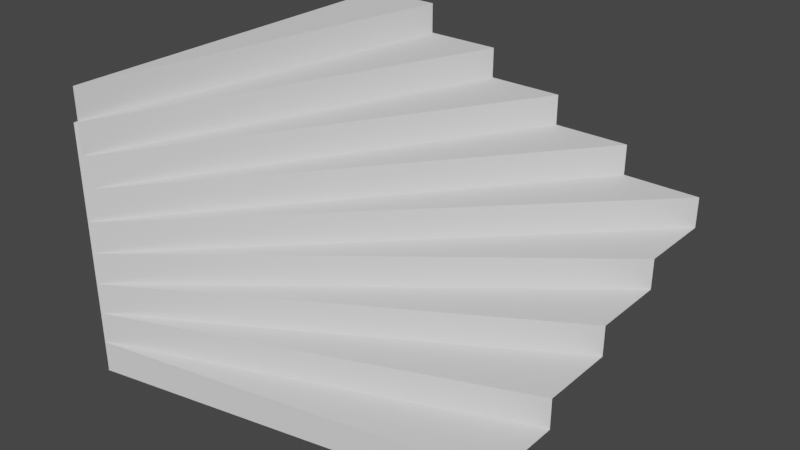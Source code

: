 # Source: Stairs.blend  (saved by Blender 2.80.75; exported with 4.5.12 LTS)
import bpy
from mathutils import Matrix  # noqa: F401  (used for matrix-valued properties, if any)

bpy.ops.wm.read_factory_settings(use_empty=True)
scene = bpy.context.scene
scene.name = 'Scene'

# ---- collections
col_collection = bpy.data.collections.new('Collection'); scene.collection.children.link(col_collection)

# ---- world
world_world = bpy.data.worlds.new('World'); scene.world = world_world
world_world.use_nodes = True; world_world.node_tree.nodes.clear()
_N = world_world.node_tree.nodes; _L = world_world.node_tree.links
n0 = _N.new('ShaderNodeOutputWorld'); n0.name = 'World Output'; n0.location = (300, 300)
n1 = _N.new('ShaderNodeBackground'); n1.name = 'Background'; n1.location = (10, 300)
n1.inputs[0].default_value = (0.05088, 0.05088, 0.05088, 1.0)
_L.new(n1.outputs[0], n0.inputs[0])
n0.is_active_output = True
world_world.color = (0.05088, 0.05088, 0.05088)
world_world.use_sun_shadow = False
world_world.sun_shadow_jitter_overblur = 0.0

# ---- meshes
me_plane_001 = bpy.data.meshes.new('Plane.001')
me_plane_001.from_pydata([(-1.0, -1.0, 0.0), (1.0, -0.6051, 0.0), (-0.9943, -0.9989, 0.0), (-0.9962, -1.0, 0.0), (-0.9888, -0.9956, 0.0), (-0.9969, -0.9994, 0.0), (-0.9954, -0.9982, 0.0), (-1.0, -0.9957, 0.0), (-0.9769, -0.9669, 0.0), (-0.9914, -0.985, 0.0), (-0.9969, -0.9988, 0.0), (-0.9974, -1.0, 0.0), (-1.0, -0.9744, 0.0), (-0.9943, -0.9989, 0.16), (1.0, -0.6051, 0.16), (1.0, -0.2118, 0.16), (-0.9888, -0.9956, 0.16), (-0.9954, -0.9982, 0.16), (-1.0, -0.9957, 0.16), (-0.9914, -0.985, 0.16), (-0.9769, -0.9669, 0.16), (-1.0, -0.9744, 0.0), (-1.0, -0.9957, 0.0), (-0.9888, -0.9956, 0.16), (1.0, -0.2118, 0.16), (-0.9954, -0.9982, 0.16), (1.0, 0.598, 0.48), (-1.0, -0.9957, 0.16), (-0.9914, -0.985, 0.16), (-0.9769, -0.9669, 0.16), (-1.0, -0.9744, 0.16), (-1.0, -0.9957, 0.16), (-0.9888, -0.9956, 0.32), (1.0, -0.2118, 0.32), (1.0, 0.1937, 0.32), (-0.9954, -0.9982, 0.32), (-1.0, -0.9744, 0.32), (-1.0, -0.9957, 0.32), (-0.9914, -0.985, 0.32), (-0.9769, -0.9669, 0.32), (-0.9954, -0.9982, 0.48), (-0.9888, -0.9956, 0.48), (1.0, 0.1937, 0.48), (-1.0, -0.9744, 0.48), (-1.0, -0.9957, 0.48), (-0.9914, -0.985, 0.48), (-0.9769, -0.9669, 0.48), (1.0, 0.598, 0.64), (1.0, 1.0, 0.64), (-0.9954, -0.9982, 0.64), (-1.0, -0.9744, 0.64), (-1.0, -0.9957, 0.64), (-0.9914, -0.985, 0.64), (-0.9769, -0.9669, 0.64), (-0.9954, -0.9982, 0.8), (1.0, 1.0, 0.8), (-1.0, -0.9744, 0.8), (-1.0, -0.9957, 0.8), (0.5983, 1.0, 0.8), (-0.9914, -0.985, 0.8), (-0.9769, -0.9669, 0.8), (-1.0, -0.9744, 0.96), (-1.0, -0.9957, 0.96), (-0.9914, -0.985, 0.96), (0.5983, 1.0, 0.96), (-0.9769, -0.9669, 0.96), (0.194, 1.0, 0.96), (-1.0, -0.9744, 1.12), (-1.0, -0.9957, 1.12), (-0.9914, -0.985, 1.12), (0.194, 1.0, 1.12), (-0.9769, -0.9669, 1.12), (-0.2079, 1.0, 1.12), (-0.6096, 1.0, 1.28), (-1.0, -0.9744, 1.28), (-1.0, -0.9957, 1.28), (-0.9914, -0.985, 1.28), (-0.2079, 1.0, 1.28), (-0.6096, 1.0, 1.44), (-1.0, 1.0, 1.44), (-1.0, -0.9744, 1.44), (1.0, -0.2118, 0.16), (1.0, 0.1937, 0.32)], [(15, 81), (34, 82)], [(0, 11, 5), (14, 15, 16, 13), (12, 7, 22, 21), (0, 10, 9, 7), (19, 20, 29, 28), (2, 4, 6, 5), (5, 6, 10), (9, 8, 20, 19), (5, 3, 2), (4, 2, 13, 16), (2, 1, 14, 13), (8, 6, 17, 20), (9, 10, 6, 8), (5, 11, 3), (10, 0, 5), (6, 4, 16, 17), (16, 15, 24, 23), (7, 18, 27, 22), (20, 17, 25, 29), (7, 9, 19, 18), (27, 28, 38, 37), (21, 22, 31, 30), (23, 24, 33, 32), (28, 29, 39, 38), (22, 27, 37, 31), (17, 16, 23, 25), (18, 19, 28, 27), (30, 31, 37, 36), (34, 32, 33), (36, 37, 44, 43), (38, 39, 46, 45), (39, 35, 40, 46), (25, 23, 32, 35), (29, 25, 35, 39), (26, 40, 41, 42), (45, 46, 53, 52), (43, 44, 51, 50), (37, 38, 45, 44), (35, 32, 41, 40), (32, 34, 42, 41), (48, 49, 47), (49, 48, 55, 54), (51, 52, 59, 57), (53, 49, 54, 60), (40, 26, 47, 49), (46, 40, 49, 53), (44, 45, 52, 51), (59, 60, 65, 63), (60, 54, 55, 58), (56, 57, 62, 61), (60, 58, 64, 65), (50, 51, 57, 56), (52, 53, 60, 59), (62, 63, 69, 68), (66, 65, 64), (63, 65, 71, 69), (57, 59, 63, 62), (72, 69, 71, 70), (67, 68, 75, 74), (65, 66, 70, 71), (61, 62, 68, 67), (75, 76, 77, 73, 74), (74, 73, 78, 80), (69, 72, 77, 76), (68, 69, 76, 75), (80, 78, 79)])
_uv = me_plane_001.uv_layers.new(name='UVMap')
_uv.uv.foreach_set('vector', [0.0, 0.0, 0.001316, 0.0, 0.00155, 0.0003061, 1.0, 0.1975, 1.0, 0.3941, 0.005589, 0.002203, 0.002845, 0.0005619, 0.0, 0.0, 0.0, 0.0, 0.0, 0.0, 0.0, 0.0, 0.0, 0.0, 0.001559, 0.0006144, 0.004278, 0.007504, 0.0, 0.002162, 0.004278, 0.007504, 0.01154, 0.01657, 0.01154, 0.01657, 0.004278, 0.007504, 0.002845, 0.0005619, 0.005589, 0.002203, 0.002301, 0.0009069, 0.00155, 0.0003061, 0.00155, 0.0003061, 0.002301, 0.0009069, 0.001559, 0.0006144, 0.004278, 0.007504, 0.01154, 0.01657, 0.01154, 0.01657, 0.004278, 0.007504, 0.00155, 0.0003061, 0.001906, 0.0, 0.002845, 0.0005619, 0.005589, 0.002203, 0.002845, 0.0005619, 0.002845, 0.0005619, 0.005589, 0.002203, 0.002845, 0.0005619, 1.0, 0.1975, 1.0, 0.1975, 0.002845, 0.0005619, 0.01154, 0.01657, 0.002301, 0.0009069, 0.002301, 0.0009069, 0.01154, 0.01657, 0.004278, 0.007504, 0.001559, 0.0006144, 0.002301, 0.0009069, 0.01154, 0.01657, 0.00155, 0.0003061, 0.001316, 0.0, 0.001906, 0.0, 0.001559, 0.0006144, 0.0, 0.0, 0.00155, 0.0003061, 0.002301, 0.0009069, 0.005589, 0.002203, 0.005589, 0.002203, 0.002301, 0.0009069, 0.005589, 0.002203, 1.0, 0.3941, 1.0, 0.3941, 0.005589, 0.002203, 0.0, 0.002162, 0.0, 0.002162, 0.0, 0.002162, 0.0, 0.002162, 0.01154, 0.01657, 0.002301, 0.0009069, 0.002301, 0.0009069, 0.01154, 0.01657, 0.0, 0.002162, 0.004278, 0.007504, 0.004278, 0.007504, 0.0, 0.002162, 0.0, 0.002162, 0.004278, 0.007504, 0.004278, 0.007504, 0.0, 0.002162, 0.0, 0.0, 0.0, 0.0, 0.0, 0.0, 0.0, 0.0, 0.005589, 0.002203, 1.0, 0.3941, 1.0, 0.3941, 0.005589, 0.002203, 0.004278, 0.007504, 0.01154, 0.01657, 0.01154, 0.01657, 0.004278, 0.007504, 0.0, 0.002162, 0.0, 0.002162, 0.0, 0.002162, 0.0, 0.002162, 0.002301, 0.0009069, 0.005589, 0.002203, 0.005589, 0.002203, 0.002301, 0.0009069, 0.0, 0.002162, 0.004278, 0.007504, 0.004278, 0.007504, 0.0, 0.002162, 0.0, 0.0, 0.0, 0.0, 0.0, 0.0, 0.0, 0.0, 1.0, 0.5968, 0.005589, 0.002203, 1.0, 0.3941, 0.0, 0.0, 0.0, 0.0, 0.0, 0.0, 0.0, 0.0, 0.004278, 0.007504, 0.01154, 0.01657, 0.01154, 0.01657, 0.004278, 0.007504, 0.01154, 0.01657, 0.002301, 0.0009069, 0.002301, 0.0009069, 0.01154, 0.01657, 0.002301, 0.0009069, 0.005589, 0.002203, 0.005589, 0.002203, 0.002301, 0.0009069, 0.01154, 0.01657, 0.002301, 0.0009069, 0.002301, 0.0009069, 0.01154, 0.01657, 1.0, 0.799, 0.002301, 0.0009069, 0.005589, 0.002203, 1.0, 0.5968, 0.004278, 0.007504, 0.01154, 0.01657, 0.01154, 0.01657, 0.004278, 0.007504, 0.0, 0.0, 0.0, 0.0, 0.0, 0.0, 0.0, 0.0, 0.0, 0.002162, 0.004278, 0.007504, 0.004278, 0.007504, 0.0, 0.002162, 0.002301, 0.0009069, 0.005589, 0.002203, 0.005589, 0.002203, 0.002301, 0.0009069, 0.005589, 0.002203, 1.0, 0.5968, 1.0, 0.5968, 0.005589, 0.002203, 1.0, 1.0, 0.002301, 0.0009069, 1.0, 0.799, 0.002301, 0.0009069, 1.0, 1.0, 1.0, 1.0, 0.002301, 0.0009069, 0.0, 0.002162, 0.004278, 0.007504, 0.004278, 0.007504, 0.0, 0.002162, 0.01154, 0.01657, 0.002301, 0.0009069, 0.002301, 0.0009069, 0.01154, 0.01657, 0.002301, 0.0009069, 1.0, 0.799, 1.0, 0.799, 0.002301, 0.0009069, 0.01154, 0.01657, 0.002301, 0.0009069, 0.002301, 0.0009069, 0.01154, 0.01657, 0.0, 0.002162, 0.004278, 0.007504, 0.004278, 0.007504, 0.0, 0.002162, 0.004278, 0.007504, 0.01154, 0.01657, 0.01154, 0.01657, 0.004278, 0.007504, 0.01154, 0.01657, 0.002301, 0.0009069, 1.0, 1.0, 0.7992, 1.0, 0.0, 0.0, 0.0, 0.0, 0.0, 0.0, 0.0, 0.0, 0.01154, 0.01657, 0.7992, 1.0, 0.7992, 1.0, 0.01154, 0.01657, 0.0, 0.0, 0.0, 0.0, 0.0, 0.0, 0.0, 0.0, 0.004278, 0.007504, 0.01154, 0.01657, 0.01154, 0.01657, 0.004278, 0.007504, 0.0, 0.002162, 0.004278, 0.007504, 0.004278, 0.007504, 0.0, 0.002162, 0.597, 1.0, 0.01154, 0.01657, 0.7992, 1.0, 0.004278, 0.007504, 0.01154, 0.01657, 0.01154, 0.01657, 0.004278, 0.007504, 0.0, 0.002162, 0.004278, 0.007504, 0.004278, 0.007504, 0.0, 0.002162, 0.396, 1.0, 0.004278, 0.007504, 0.01154, 0.01657, 0.597, 1.0, 0.0, 0.0, 0.0, 0.0, 0.0, 0.0, 0.0, 0.0, 0.01154, 0.01657, 0.597, 1.0, 0.597, 1.0, 0.01154, 0.01657, 0.0, 0.0, 0.0, 0.0, 0.0, 0.0, 0.0, 0.0, 0.0, 0.002162, 0.004278, 0.007504, 0.396, 1.0, 0.1952, 1.0, 0.0, 0.0128, 0.0, 0.0128, 0.1952, 1.0, 0.1952, 1.0, 0.0, 0.0128, 0.004278, 0.007504, 0.396, 1.0, 0.396, 1.0, 0.004278, 0.007504, 0.0, 0.002162, 0.004278, 0.007504, 0.004278, 0.007504, 0.0, 0.002162, 0.0, 0.0128, 0.1952, 1.0, 0.0, 1.0])
me_plane_001.use_remesh_preserve_volume = False
me_plane_001.use_remesh_preserve_attributes = False
me_plane_001.use_mirror_vertex_groups = False
me_plane_001.update()

# ---- objects
ob_plane = bpy.data.objects.new('Plane', me_plane_001)

# ---- transforms, parenting, visibility, modifiers, constraints
ob_plane.location = (0.0, 0.0, 0.0)
ob_plane.scale = (5.0, 5.0, 5.0)
ob_plane.lineart.crease_threshold = 0.0

# ---- collection membership
col_collection.objects.link(ob_plane)

# ---- scene / render settings (as saved in the file)
scene.frame_start = 1; scene.frame_end = 250; scene.frame_set(1)
scene.render.engine = 'BLENDER_EEVEE_NEXT'
scene.cycles.use_denoising = False
scene.cycles.samples = 128
scene.cycles.sampling_pattern = 'TABULATED_SOBOL'
scene.cycles.use_adaptive_sampling = False
scene.cycles.use_light_tree = False
scene.view_settings.view_transform = 'Filmic'
bpy.context.view_layer.update()

# ---- added for rendering (the .blend has no active camera and no usable light): camera, sun
cam_auto = bpy.data.cameras.new('AutoCamera')
cam_auto.lens = 50.0
cam_auto.sensor_width = 36.0
cam_auto.clip_end = 1000.0
ob_auto_camera = bpy.data.objects.new('AutoCamera', cam_auto)
scene.collection.objects.link(ob_auto_camera)
ob_auto_camera.location = (14.6828, -17.6194, 15.3463)
ob_auto_camera.rotation_euler = (1.09748, -7.21219e-08, 0.694738)
scene.camera = ob_auto_camera
light_auto_sun = bpy.data.lights.new('AutoSun', 'SUN')
light_auto_sun.energy = 3.0
light_auto_sun.angle = 0.0523599
ob_auto_sun = bpy.data.objects.new('AutoSun', light_auto_sun)
scene.collection.objects.link(ob_auto_sun)
ob_auto_sun.rotation_euler = (0.872665, 0.174533, 0.523599)
bpy.context.view_layer.update()
